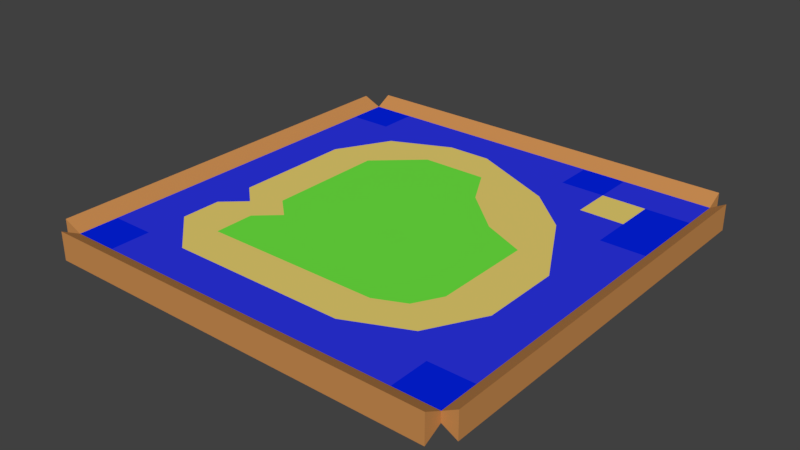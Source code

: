 # Source: HouseObject006.blend  (saved by Blender 2.78.0; exported with 4.5.12 LTS)
import bpy
from mathutils import Matrix  # noqa: F401  (used for matrix-valued properties, if any)

bpy.ops.wm.read_factory_settings(use_empty=True)
scene = bpy.context.scene
scene.name = 'Scene'

# ---- collections
col_collection_1 = bpy.data.collections.new('Collection 1'); scene.collection.children.link(col_collection_1)

# ---- materials (node trees are filled in below, after node groups)
mat_material = bpy.data.materials.new('Material')
mat_material.alpha_threshold = 0.0
mat_material.use_transparent_shadow = False
mat_material.diffuse_color = (0.02511, 0.03559, 0.8, 1.0)
mat_material.roughness = 0.5
mat_material.line_color = (0.0, 0.0, 0.0, 1.0)
mat_material_001 = bpy.data.materials.new('Material.001')
mat_material_001.alpha_threshold = 0.0
mat_material_001.use_transparent_shadow = False
mat_material_001.diffuse_color = (0.8, 0.6264, 0.1592, 1.0)
mat_material_001.roughness = 0.5
mat_material_002 = bpy.data.materials.new('Material.002')
mat_material_002.alpha_threshold = 0.0
mat_material_002.use_transparent_shadow = False
mat_material_002.diffuse_color = (0.1556, 0.8, 0.05439, 1.0)
mat_material_002.roughness = 0.5
mat_material_003 = bpy.data.materials.new('Material.003')
mat_material_003.alpha_threshold = 0.0
mat_material_003.use_transparent_shadow = False
mat_material_003.diffuse_color = (0.0009101, 0.01681, 0.8, 1.0)
mat_material_003.roughness = 0.5
mat_material_004 = bpy.data.materials.new('Material.004')
mat_material_004.alpha_threshold = 0.0
mat_material_004.use_transparent_shadow = False
mat_material_004.diffuse_color = (0.6038, 0.2702, 0.08481, 1.0)
mat_material_004.roughness = 0.5

# ---- material node trees

# ---- world
world_world = bpy.data.worlds.new('World'); scene.world = world_world
world_world.color = (0.05088, 0.05088, 0.05088)
world_world.use_sun_shadow = False
world_world.sun_shadow_jitter_overblur = 0.0
world_world.cycles.sampling_method = 'MANUAL'

# ---- meshes
me_cube = bpy.data.meshes.new('Cube')
me_cube.from_pydata([(1.0, 1.0, -1.0), (1.0, -1.0, -1.0), (-1.0, -1.0, -1.0), (-1.0, 1.0, -1.0), (1.0, 1.0, 1.0), (1.0, -1.0, 1.0), (-1.0, -1.0, 1.0), (-1.0, 1.0, 1.0), (1.0, 0.8, -1.0), (1.0, 0.6, -1.0), (1.0, 0.4, -1.0), (1.0, 0.2, -1.0), (1.0, -1.49e-08, -1.0), (1.0, -0.2, -1.0), (1.0, -0.4, -1.0), (1.0, -0.6, -1.0), (1.0, -0.8, -1.0), (-1.0, -0.8, -1.0), (-1.0, -0.6, -1.0), (-1.0, -0.4, -1.0), (-1.0, -0.2, -1.0), (-1.0, 2.682e-07, -1.0), (-1.0, 0.2, -1.0), (-1.0, 0.4, -1.0), (-1.0, 0.6, -1.0), (-1.0, 0.8, -1.0), (1.0, 0.8, 1.0), (1.0, 0.6, 1.0), (1.0, 0.4, 1.0), (1.0, 0.2, 1.0), (1.0, -5.662e-07, 1.0), (1.0, -0.2, 1.0), (1.0, -0.4, 1.0), (1.0, -0.6, 1.0), (1.0, -0.8, 1.0), (-1.0, -0.8, 1.0), (-1.0, -0.6, 1.0), (-1.0, -0.4, 1.0), (-1.0, -0.2, 1.0), (-1.0, 2.235e-07, 1.0), (-1.0, 0.2, 1.0), (-1.0, 0.4, 1.0), (-1.0, 0.6, 1.0), (-1.0, 0.8, 1.0), (0.7778, 1.0, -1.0), (0.5556, 1.0, -1.0), (0.3333, 1.0, -1.0), (0.1111, 1.0, -1.0), (-0.1111, 1.0, -1.0), (-0.3333, 1.0, -1.0), (-0.5556, 1.0, -1.0), (-0.7778, 1.0, -1.0), (0.7778, -1.0, -1.0), (0.5556, -1.0, -1.0), (0.3333, -1.0, -1.0), (0.1111, -1.0, -1.0), (-0.1111, -1.0, -1.0), (-0.3333, -1.0, -1.0), (-0.5556, -1.0, -1.0), (-0.7778, -1.0, -1.0), (0.7778, 1.0, 1.0), (0.5556, 1.0, 1.0), (0.3333, 1.0, 1.0), (0.1111, 1.0, 1.0), (-0.1111, 1.0, 1.0), (-0.3333, 1.0, 1.0), (-0.5556, 1.0, 1.0), (-0.7778, 1.0, 1.0), (0.7778, -1.0, 1.0), (0.5556, -1.0, 1.0), (0.3333, -1.0, 1.0), (0.1111, -1.0, 1.0), (-0.1111, -1.0, 1.0), (-0.3333, -1.0, 1.0), (-0.5556, -1.0, 1.0), (-0.7778, -1.0, 1.0), (-0.7778, 0.8, 1.0), (-0.5556, 0.8, 1.0), (-0.3333, 0.8, 1.0), (-0.1111, 0.8, 1.0), (0.1111, 0.8, 1.0), (0.3333, 0.8, 1.0), (0.5556, 0.8, 1.0), (0.7778, 0.8, 1.0), (-0.7778, 0.6, 1.0), (-0.5556, 0.6, 1.0), (-0.3333, 0.6, 1.0), (-0.1111, 0.6, 1.0), (0.1111, 0.6, 1.0), (0.3333, 0.6, 1.0), (0.5556, 0.6, 1.0), (0.7778, 0.6, 1.0), (-0.7778, 0.4, 1.0), (-0.5556, 0.4, 1.0), (-0.3333, 0.4, 1.0), (-0.1111, 0.4, 1.0), (0.1111, 0.4, 1.0), (0.3333, 0.4, 1.0), (0.5556, 0.4, 1.0), (0.7778, 0.4, 1.0), (-0.7778, 0.2, 1.0), (-0.5556, 0.2, 1.0), (-0.3333, 0.2, 1.0), (-0.1111, 0.2, 1.0), (0.1111, 0.2, 1.0), (0.3333, 0.2, 1.0), (0.5556, 0.2, 1.0), (0.7778, 0.2, 1.0), (-0.7778, 1.358e-07, 1.0), (-0.5556, 4.801e-08, 1.0), (-0.3333, -3.974e-08, 1.0), (-0.1111, -1.275e-07, 1.0), (0.1111, -2.152e-07, 1.0), (0.3333, -3.03e-07, 1.0), (0.5556, -3.907e-07, 1.0), (0.7778, -4.785e-07, 1.0), (-0.7778, -0.2, 1.0), (-0.5556, -0.2, 1.0), (-0.3333, -0.2, 1.0), (-0.1111, -0.2, 1.0), (0.1111, -0.2, 1.0), (0.3333, -0.2, 1.0), (0.5556, -0.2, 1.0), (0.7778, -0.2, 1.0), (-0.7778, -0.4, 1.0), (-0.5556, -0.4, 1.0), (-0.3333, -0.4, 1.0), (-0.1111, -0.4, 1.0), (0.1111, -0.4, 1.0), (0.3333, -0.4, 1.0), (0.5556, -0.4, 1.0), (0.7778, -0.4, 1.0), (-0.7778, -0.6, 1.0), (-0.5556, -0.6, 1.0), (-0.3333, -0.6, 1.0), (-0.1111, -0.6, 1.0), (0.1111, -0.6, 1.0), (0.3333, -0.6, 1.0), (0.5556, -0.6, 1.0), (0.7778, -0.6, 1.0), (-0.7778, -0.8, 1.0), (-0.5556, -0.8, 1.0), (-0.3333, -0.8, 1.0), (-0.1111, -0.8, 1.0), (0.1111, -0.8, 1.0), (0.3333, -0.8, 1.0), (0.5556, -0.8, 1.0), (0.7778, -0.8, 1.0), (0.7778, 0.8, -1.0), (0.5556, 0.8, -1.0), (0.3333, 0.8, -1.0), (0.1111, 0.8, -1.0), (-0.1111, 0.8, -1.0), (-0.3333, 0.8, -1.0), (-0.5556, 0.8, -1.0), (-0.7778, 0.8, -1.0), (0.7778, 0.6, -1.0), (0.5556, 0.6, -1.0), (0.3333, 0.6, -1.0), (0.1111, 0.6, -1.0), (-0.1111, 0.6, -1.0), (-0.3333, 0.6, -1.0), (-0.5556, 0.6, -1.0), (-0.7778, 0.6, -1.0), (0.7778, 0.4, -1.0), (0.5556, 0.4, -1.0), (0.3333, 0.4, -1.0), (0.1111, 0.4, -1.0), (-0.1111, 0.4, -1.0), (-0.3333, 0.4, -1.0), (-0.5556, 0.4, -1.0), (-0.7778, 0.4, -1.0), (0.7778, 0.2, -1.0), (0.5556, 0.2, -1.0), (0.3333, 0.2, -1.0), (0.1111, 0.2, -1.0), (-0.1111, 0.2, -1.0), (-0.3333, 0.2, -1.0), (-0.5556, 0.2, -1.0), (-0.7778, 0.2, -1.0), (0.7778, 1.656e-08, -1.0), (0.5556, 4.801e-08, -1.0), (0.3333, 7.947e-08, -1.0), (0.1111, 1.109e-07, -1.0), (-0.1111, 1.424e-07, -1.0), (-0.3333, 1.738e-07, -1.0), (-0.5556, 2.053e-07, -1.0), (-0.7778, 2.368e-07, -1.0), (0.7778, -0.2, -1.0), (0.5556, -0.2, -1.0), (0.3333, -0.2, -1.0), (0.1111, -0.2, -1.0), (-0.1111, -0.2, -1.0), (-0.3333, -0.2, -1.0), (-0.5556, -0.2, -1.0), (-0.7778, -0.2, -1.0), (0.7778, -0.4, -1.0), (0.5556, -0.4, -1.0), (0.3333, -0.4, -1.0), (0.1111, -0.4, -1.0), (-0.1111, -0.4, -1.0), (-0.3333, -0.4, -1.0), (-0.5556, -0.4, -1.0), (-0.7778, -0.4, -1.0), (0.7778, -0.6, -1.0), (0.5556, -0.6, -1.0), (0.3333, -0.6, -1.0), (0.1111, -0.6, -1.0), (-0.1111, -0.6, -1.0), (-0.3333, -0.6, -1.0), (-0.5556, -0.6, -1.0), (-0.7778, -0.6, -1.0), (0.7778, -0.8, -1.0), (0.5556, -0.8, -1.0), (0.3333, -0.8, -1.0), (0.1111, -0.8, -1.0), (-0.1111, -0.8, -1.0), (-0.3333, -0.8, -1.0), (-0.5556, -0.8, -1.0), (-0.7778, -0.8, -1.0), (-0.6667, -0.3, 1.0), (-0.4444, -0.3, 1.0), (-0.6667, 0.6, 1.0), (-0.5556, 0.7, 1.0), (-0.6296, 0.6667, 1.0), (0.5556, 0.1, 1.0), (2.161e-07, 0.6, 1.0), (0.1111, 0.7, 1.0), (0.6667, 0.2, 1.0), (0.6667, -0.6, 1.0), (0.5556, -0.7, 1.0), (0.6296, -0.6667, 1.0), (0.5556, -0.5, 1.0), (0.4815, -0.5333, 1.0), (0.4444, -0.6, 1.0), (1.0, -0.8, -1.0), (1.0, -1.0, -1.0), (-0.7778, 1.0, -1.0), (-1.0, 1.0, -1.0), (1.0, 1.0, -1.0), (1.0, 1.0, 1.0), (-0.7778, -1.0, -1.0), (-1.0, -1.0, -1.0), (1.0, -1.0, 1.0), (-1.0, 0.8, -1.0), (-1.0, -1.0, 1.0), (-1.0, 1.0, 1.0), (1.0, -0.8, 1.0), (-0.7778, 1.0, 1.0), (-0.7778, -1.0, 1.0), (-1.0, 0.8, 1.0), (1.0, 0.8, -1.0), (1.0, 0.6, -1.0), (1.0, 0.4, -1.0), (1.0, 0.2, -1.0), (1.0, -1.49e-08, -1.0), (1.0, -0.2, -1.0), (1.0, -0.4, -1.0), (1.0, -0.6, -1.0), (-1.0, -0.8, -1.0), (-1.0, -0.6, -1.0), (-1.0, -0.4, -1.0), (-1.0, -0.2, -1.0), (-1.0, 2.682e-07, -1.0), (-1.0, 0.2, -1.0), (-1.0, 0.4, -1.0), (-1.0, 0.6, -1.0), (1.0, 0.8, 1.0), (1.0, 0.6, 1.0), (1.0, 0.4, 1.0), (1.0, 0.2, 1.0), (1.0, -5.662e-07, 1.0), (1.0, -0.2, 1.0), (1.0, -0.4, 1.0), (1.0, -0.6, 1.0), (-1.0, -0.8, 1.0), (-1.0, -0.6, 1.0), (-1.0, -0.4, 1.0), (-1.0, -0.2, 1.0), (-1.0, 2.235e-07, 1.0), (-1.0, 0.2, 1.0), (-1.0, 0.4, 1.0), (-1.0, 0.6, 1.0), (0.7778, 1.0, -1.0), (0.5556, 1.0, -1.0), (0.3333, 1.0, -1.0), (0.1111, 1.0, -1.0), (-0.1111, 1.0, -1.0), (-0.3333, 1.0, -1.0), (-0.5556, 1.0, -1.0), (0.7778, -1.0, -1.0), (0.5556, -1.0, -1.0), (0.3333, -1.0, -1.0), (0.1111, -1.0, -1.0), (-0.1111, -1.0, -1.0), (-0.3333, -1.0, -1.0), (-0.5556, -1.0, -1.0), (0.7778, 1.0, 1.0), (0.5556, 1.0, 1.0), (0.3333, 1.0, 1.0), (0.1111, 1.0, 1.0), (-0.1111, 1.0, 1.0), (-0.3333, 1.0, 1.0), (-0.5556, 1.0, 1.0), (0.7778, -1.0, 1.0), (0.5556, -1.0, 1.0), (0.3333, -1.0, 1.0), (0.1111, -1.0, 1.0), (-0.1111, -1.0, 1.0), (-0.3333, -1.0, 1.0), (-0.5556, -1.0, 1.0), (1.074, -0.8, -2.625), (1.074, -1.0, -2.625), (1.074, 1.0, -2.625), (1.074, 1.0, 2.625), (1.074, -1.0, 2.625), (1.074, -0.8, 2.625), (1.074, 0.8, -2.625), (1.074, 0.6, -2.625), (1.074, 0.4, -2.625), (1.074, 0.2, -2.625), (1.074, -3.575e-08, -2.625), (1.074, -0.2, -2.625), (1.074, -0.4, -2.625), (1.074, -0.6, -2.625), (1.074, 0.8, 2.625), (1.074, 0.6, 2.625), (1.074, 0.4, 2.625), (1.074, 0.2, 2.625), (1.074, -5.871e-07, 2.625), (1.074, -0.2, 2.625), (1.074, -0.4, 2.625), (1.074, -0.6, 2.625), (-0.7778, -1.088, -2.832), (-1.0, -1.088, -2.832), (1.0, -1.088, -2.832), (1.0, -1.088, 2.832), (-1.0, -1.088, 2.832), (-0.7778, -1.088, 2.832), (0.7778, -1.088, -2.832), (0.5556, -1.088, -2.832), (0.3333, -1.088, -2.832), (0.1111, -1.088, -2.832), (-0.1111, -1.088, -2.832), (-0.3333, -1.088, -2.832), (-0.5556, -1.088, -2.832), (0.7778, -1.088, 2.832), (0.5556, -1.088, 2.832), (0.3333, -1.088, 2.832), (0.1111, -1.088, 2.832), (-0.1111, -1.088, 2.832), (-0.3333, -1.088, 2.832), (-0.5556, -1.088, 2.832), (-1.094, 0.8, -2.675), (-1.094, 1.0, -2.675), (-1.094, -1.0, -2.675), (-1.094, -1.0, 2.675), (-1.094, 1.0, 2.675), (-1.094, 0.8, 2.675), (-1.094, -0.8, -2.675), (-1.094, -0.6, -2.675), (-1.094, -0.4, -2.675), (-1.094, -0.2, -2.675), (-1.094, 2.891e-07, -2.675), (-1.094, 0.2, -2.675), (-1.094, 0.4, -2.675), (-1.094, 0.6, -2.675), (-1.094, -0.8, 2.675), (-1.094, -0.6, 2.675), (-1.094, -0.4, 2.675), (-1.094, -0.2, 2.675), (-1.094, 2.444e-07, 2.675), (-1.094, 0.2, 2.675), (-1.094, 0.4, 2.675), (-1.094, 0.6, 2.675), (-0.7778, 1.081, -2.832), (-1.0, 1.081, -2.832), (1.0, 1.081, -2.832), (1.0, 1.081, 2.832), (-1.0, 1.081, 2.832), (-0.7778, 1.081, 2.832), (0.7778, 1.081, -2.832), (0.5556, 1.081, -2.832), (0.3333, 1.081, -2.832), (0.1111, 1.081, -2.832), (-0.1111, 1.081, -2.832), (-0.3333, 1.081, -2.832), (-0.5556, 1.081, -2.832), (0.7778, 1.081, 2.832), (0.5556, 1.081, 2.832), (0.3333, 1.081, 2.832), (0.1111, 1.081, 2.832), (-0.1111, 1.081, 2.832), (-0.3333, 1.081, 2.832), (-0.5556, 1.081, 2.832)], [], [(219, 59, 2, 17), (140, 35, 6, 75), (27, 28, 269, 268), (0, 44, 283, 239), (69, 70, 306, 305), (3, 25, 244, 238), (26, 27, 268, 267), (68, 69, 305, 304), (4, 26, 267, 240), (5, 68, 304, 243), (2, 59, 241, 242), (25, 24, 266, 244), (67, 66, 303, 248), (24, 23, 265, 266), (66, 65, 302, 303), (51, 3, 238, 237), (23, 22, 264, 265), (65, 64, 301, 302), (1, 16, 235, 236), (22, 21, 263, 264), (64, 63, 300, 301), (21, 20, 262, 263), (63, 62, 299, 300), (20, 19, 261, 262), (67, 7, 43, 76), (76, 43, 42, 84), (84, 42, 41, 92), (92, 41, 40, 100), (100, 40, 39, 108), (108, 39, 38, 116), (116, 38, 37, 124), (124, 37, 36, 132), (132, 36, 35, 140), (51, 155, 25, 3), (155, 163, 24, 25), (163, 171, 23, 24), (171, 179, 22, 23), (179, 187, 21, 22), (187, 195, 20, 21), (195, 203, 19, 20), (203, 211, 18, 19), (211, 219, 17, 18), (15, 16, 212, 204), (204, 212, 213, 205), (205, 213, 214, 206), (206, 214, 215, 207), (207, 215, 216, 208), (208, 216, 217, 209), (209, 217, 218, 210), (210, 218, 219, 211), (14, 15, 204, 196), (196, 204, 205, 197), (197, 205, 206, 198), (198, 206, 207, 199), (199, 207, 208, 200), (200, 208, 209, 201), (201, 209, 210, 202), (202, 210, 211, 203), (13, 14, 196, 188), (188, 196, 197, 189), (189, 197, 198, 190), (190, 198, 199, 191), (191, 199, 200, 192), (192, 200, 201, 193), (193, 201, 202, 194), (194, 202, 203, 195), (12, 13, 188, 180), (180, 188, 189, 181), (181, 189, 190, 182), (182, 190, 191, 183), (183, 191, 192, 184), (184, 192, 193, 185), (185, 193, 194, 186), (186, 194, 195, 187), (11, 12, 180, 172), (172, 180, 181, 173), (173, 181, 182, 174), (174, 182, 183, 175), (175, 183, 184, 176), (176, 184, 185, 177), (177, 185, 186, 178), (178, 186, 187, 179), (10, 11, 172, 164), (164, 172, 173, 165), (165, 173, 174, 166), (166, 174, 175, 167), (167, 175, 176, 168), (168, 176, 177, 169), (169, 177, 178, 170), (170, 178, 179, 171), (9, 10, 164, 156), (156, 164, 165, 157), (157, 165, 166, 158), (158, 166, 167, 159), (159, 167, 168, 160), (160, 168, 169, 161), (161, 169, 170, 162), (162, 170, 171, 163), (8, 9, 156, 148), (148, 156, 157, 149), (149, 157, 158, 150), (150, 158, 159, 151), (151, 159, 160, 152), (152, 160, 161, 153), (153, 161, 162, 154), (154, 162, 163, 155), (0, 8, 148, 44), (44, 148, 149, 45), (45, 149, 150, 46), (46, 150, 151, 47), (47, 151, 152, 48), (48, 152, 153, 49), (49, 153, 154, 50), (50, 154, 155, 51), (33, 139, 147, 34), (139, 146, 147), (138, 234, 145, 230), (137, 136, 144, 145), (136, 135, 143, 144), (135, 134, 142, 143), (134, 133, 141, 142), (133, 132, 141), (32, 131, 139, 33), (131, 229, 139), (130, 129, 137, 233), (129, 128, 136, 137), (128, 127, 135, 136), (127, 126, 134, 135), (126, 125, 133, 134), (125, 124, 132, 133), (31, 123, 131, 32), (123, 122, 130, 131), (122, 121, 129, 130), (121, 120, 128, 129), (120, 119, 127, 128), (119, 118, 126, 127), (118, 221, 126), (117, 220, 125), (30, 115, 123, 31), (115, 114, 122, 123), (114, 113, 121, 122), (113, 112, 120, 121), (112, 111, 119, 120), (111, 110, 118, 119), (110, 109, 117, 118), (109, 108, 116, 117), (29, 107, 115, 30), (107, 228, 115), (106, 105, 225), (105, 104, 112, 113), (104, 103, 111, 112), (103, 102, 110, 111), (102, 101, 109, 110), (101, 100, 108, 109), (28, 99, 107, 29), (99, 98, 107), (98, 97, 105, 106), (97, 96, 105), (96, 95, 103, 104), (95, 94, 102, 103), (94, 93, 101, 102), (93, 92, 100, 101), (27, 91, 99, 28), (91, 90, 98, 99), (90, 89, 98), (89, 88, 96, 97), (88, 226, 96), (87, 86, 94, 95), (86, 93, 94), (85, 222, 92, 93), (26, 83, 91, 27), (83, 82, 90, 91), (82, 81, 89, 90), (81, 80, 89), (80, 79, 227), (79, 78, 86, 87), (78, 223, 85, 86), (77, 224, 223), (4, 60, 83, 26), (60, 61, 82, 83), (61, 62, 81, 82), (62, 63, 80, 81), (63, 64, 79, 80), (64, 65, 78, 79), (65, 66, 77, 78), (66, 67, 76, 77), (62, 61, 298, 299), (19, 18, 260, 261), (61, 60, 297, 298), (18, 17, 259, 260), (60, 4, 240, 297), (17, 2, 242, 259), (42, 43, 250, 282), (59, 58, 296, 241), (16, 15, 258, 235), (41, 42, 282, 281), (58, 57, 295, 296), (15, 14, 257, 258), (40, 41, 281, 280), (57, 56, 294, 295), (14, 13, 256, 257), (39, 40, 280, 279), (34, 147, 68, 5), (147, 146, 69, 68), (146, 145, 70, 69), (145, 144, 71, 70), (144, 143, 72, 71), (143, 142, 73, 72), (142, 141, 74, 73), (141, 140, 75, 74), (16, 1, 52, 212), (212, 52, 53, 213), (213, 53, 54, 214), (214, 54, 55, 215), (215, 55, 56, 216), (216, 56, 57, 217), (217, 57, 58, 218), (218, 58, 59, 219), (98, 89, 97), (107, 98, 228), (89, 80, 227), (105, 96, 104), (114, 105, 113), (96, 87, 95), (124, 220, 116), (116, 220, 117), (125, 220, 124), (141, 132, 140), (146, 139, 231), (93, 86, 85), (125, 221, 117), (126, 221, 125), (117, 221, 118), (222, 224, 84), (92, 222, 84), (223, 224, 222, 85), (223, 78, 77), (84, 224, 77, 76), (115, 225, 114), (225, 105, 114), (96, 226, 87), (226, 79, 87), (227, 88, 89), (227, 79, 226, 88), (115, 228, 106, 225), (228, 98, 106), (229, 138, 230, 231), (229, 131, 232, 138), (231, 230, 146), (231, 139, 229), (230, 145, 146), (232, 233, 234, 138), (232, 131, 130), (234, 233, 137), (145, 234, 137), (233, 232, 130), (272, 273, 331, 330), (245, 242, 334, 337), (278, 279, 371, 370), (239, 283, 381, 377), (266, 265, 365, 366), (238, 244, 353, 354), (277, 278, 370, 369), (265, 264, 364, 365), (276, 277, 369, 368), (264, 263, 363, 364), (250, 246, 357, 358), (275, 276, 368, 367), (263, 262, 362, 363), (252, 251, 317, 318), (271, 272, 330, 329), (235, 258, 324, 311), (251, 239, 313, 317), (270, 271, 329, 328), (258, 257, 323, 324), (243, 236, 312, 315), (269, 270, 328, 327), (257, 256, 322, 323), (303, 302, 393, 394), (289, 237, 375, 387), (302, 301, 392, 393), (288, 289, 387, 386), (301, 300, 391, 392), (287, 288, 386, 385), (300, 299, 390, 391), (286, 287, 385, 384), (307, 308, 350, 349), (295, 294, 343, 344), (306, 307, 349, 348), (294, 293, 342, 343), (236, 243, 336, 335), (305, 306, 348, 347), (293, 292, 341, 342), (242, 241, 333, 334), (70, 71, 307, 306), (44, 45, 284, 283), (28, 29, 270, 269), (71, 72, 308, 307), (45, 46, 285, 284), (29, 30, 271, 270), (34, 5, 243, 247), (72, 73, 309, 308), (46, 47, 286, 285), (30, 31, 272, 271), (7, 67, 248, 246), (73, 74, 310, 309), (47, 48, 287, 286), (31, 32, 273, 272), (75, 6, 245, 249), (74, 75, 249, 310), (48, 49, 288, 287), (32, 33, 274, 273), (43, 7, 246, 250), (49, 50, 289, 288), (33, 34, 247, 274), (8, 0, 239, 251), (50, 51, 237, 289), (6, 35, 275, 245), (9, 8, 251, 252), (52, 1, 236, 290), (35, 36, 276, 275), (10, 9, 252, 253), (53, 52, 290, 291), (36, 37, 277, 276), (11, 10, 253, 254), (54, 53, 291, 292), (37, 38, 278, 277), (12, 11, 254, 255), (55, 54, 292, 293), (38, 39, 279, 278), (13, 12, 255, 256), (56, 55, 293, 294), (311, 316, 315, 312), (313, 314, 325, 317), (317, 325, 326, 318), (318, 326, 327, 319), (319, 327, 328, 320), (320, 328, 329, 321), (321, 329, 330, 322), (322, 330, 331, 323), (323, 331, 332, 324), (324, 332, 316, 311), (253, 252, 318, 319), (273, 274, 332, 331), (236, 235, 311, 312), (254, 253, 319, 320), (240, 267, 325, 314), (247, 243, 315, 316), (274, 247, 316, 332), (255, 254, 320, 321), (267, 268, 326, 325), (239, 240, 314, 313), (256, 255, 321, 322), (268, 269, 327, 326), (333, 338, 337, 334), (335, 336, 346, 339), (339, 346, 347, 340), (340, 347, 348, 341), (341, 348, 349, 342), (342, 349, 350, 343), (343, 350, 351, 344), (344, 351, 352, 345), (345, 352, 338, 333), (296, 295, 344, 345), (308, 309, 351, 350), (241, 296, 345, 333), (309, 310, 352, 351), (290, 236, 335, 339), (310, 249, 338, 352), (291, 290, 339, 340), (243, 304, 346, 336), (292, 291, 340, 341), (304, 305, 347, 346), (249, 245, 337, 338), (353, 358, 357, 354), (355, 356, 367, 359), (359, 367, 368, 360), (360, 368, 369, 361), (361, 369, 370, 362), (362, 370, 371, 363), (363, 371, 372, 364), (364, 372, 373, 365), (365, 373, 374, 366), (366, 374, 358, 353), (242, 245, 356, 355), (259, 242, 355, 359), (244, 266, 366, 353), (279, 280, 372, 371), (246, 238, 354, 357), (260, 259, 359, 360), (280, 281, 373, 372), (261, 260, 360, 361), (281, 282, 374, 373), (262, 261, 361, 362), (245, 275, 367, 356), (282, 250, 358, 374), (380, 375, 376, 379), (378, 377, 381, 388), (388, 381, 382, 389), (389, 382, 383, 390), (390, 383, 384, 391), (391, 384, 385, 392), (392, 385, 386, 393), (393, 386, 387, 394), (394, 387, 375, 380), (238, 246, 379, 376), (248, 303, 394, 380), (283, 284, 382, 381), (297, 240, 378, 388), (237, 238, 376, 375), (284, 285, 383, 382), (298, 297, 388, 389), (246, 248, 380, 379), (240, 239, 377, 378), (285, 286, 384, 383), (299, 298, 389, 390)])
me_cube.polygons.foreach_set('material_index', [4, 3, 3, 0, 0, 0, 3, 0, 0, 3, 0, 0, 0, 0, 0, 0, 0, 0, 0, 0, 0, 0, 0, 0, 3, 0, 0, 0, 0, 0, 0, 0, 0, 4, 4, 4, 4, 4, 4, 4, 4, 4, 4, 4, 4, 4, 4, 4, 4, 4, 4, 4, 4, 4, 4, 4, 4, 4, 4, 4, 4, 4, 4, 4, 4, 4, 4, 4, 4, 4, 4, 4, 4, 4, 4, 4, 4, 4, 4, 4, 4, 4, 4, 4, 4, 4, 4, 4, 4, 4, 4, 4, 4, 4, 4, 4, 4, 4, 4, 4, 4, 4, 4, 4, 4, 4, 4, 4, 4, 4, 4, 4, 4, 4, 0, 0, 1, 1, 1, 1, 1, 1, 0, 0, 2, 2, 2, 2, 2, 1, 0, 1, 2, 2, 2, 2, 2, 1, 0, 1, 2, 2, 2, 2, 2, 1, 0, 0, 1, 2, 2, 2, 2, 1, 0, 0, 1, 1, 2, 2, 2, 1, 3, 0, 0, 1, 1, 2, 2, 1, 3, 1, 0, 0, 0, 1, 1, 0, 0, 0, 3, 0, 0, 0, 0, 0, 3, 0, 0, 0, 0, 0, 0, 0, 0, 0, 0, 0, 0, 0, 0, 0, 3, 0, 0, 0, 0, 0, 0, 0, 4, 4, 4, 4, 4, 4, 4, 4, 1, 0, 0, 2, 2, 2, 0, 1, 1, 0, 0, 1, 1, 2, 2, 0, 0, 1, 0, 0, 1, 2, 2, 1, 1, 1, 1, 1, 1, 1, 0, 0, 0, 1, 1, 1, 1, 1, 4, 4, 4, 4, 4, 4, 4, 4, 4, 4, 4, 4, 4, 4, 4, 4, 4, 4, 4, 4, 4, 4, 4, 4, 4, 4, 4, 4, 4, 4, 4, 4, 4, 4, 4, 4, 4, 4, 0, 0, 0, 0, 0, 0, 3, 0, 0, 0, 3, 0, 0, 0, 3, 0, 0, 0, 3, 0, 0, 0, 0, 3, 0, 0, 0, 0, 0, 0, 0, 0, 0, 0, 0, 0, 0, 0, 4, 4, 4, 4, 4, 4, 4, 4, 4, 4, 4, 4, 4, 4, 4, 4, 4, 4, 4, 4, 4, 4, 4, 4, 4, 4, 4, 4, 4, 4, 4, 4, 4, 4, 4, 4, 4, 4, 4, 4, 4, 4, 4, 4, 4, 4, 4, 4, 4, 4, 4, 4, 4, 4, 4, 4, 4, 4, 4, 4, 4, 4, 4, 4, 4, 4, 4, 4, 4, 4, 4, 4, 4, 4, 4, 4, 4, 4, 4, 4, 4, 4, 4, 4])
me_cube.materials.append(mat_material)
me_cube.materials.append(mat_material_001)
me_cube.materials.append(mat_material_002)
me_cube.materials.append(mat_material_003)
me_cube.materials.append(mat_material_004)
me_cube.use_remesh_preserve_volume = False
me_cube.use_remesh_preserve_attributes = False
me_cube.use_mirror_vertex_groups = False
me_cube.update()

# ---- objects
ob_cube = bpy.data.objects.new('Cube', me_cube)

# ---- transforms, parenting, visibility, modifiers, constraints
ob_cube.location = (0.0, 0.0, 0.0)
ob_cube.scale = (1.0, 1.0, 0.025)
ob_cube.lock_rotations_4d = False
ob_cube.empty_display_type = 'ARROWS'
ob_cube.lineart.crease_threshold = 0.0

# ---- collection membership
col_collection_1.objects.link(ob_cube)

# ---- scene / render settings (as saved in the file)
scene.frame_start = 1; scene.frame_end = 250; scene.frame_set(1)
scene.render.engine = 'BLENDER_EEVEE_NEXT'
scene.render.resolution_percentage = 50
scene.render.dither_intensity = 0.0
scene.cycles.use_denoising = False
scene.cycles.samples = 128
scene.cycles.sampling_pattern = 'TABULATED_SOBOL'
scene.cycles.light_sampling_threshold = 0.0
scene.cycles.use_adaptive_sampling = False
scene.cycles.use_light_tree = False
scene.cycles.blur_glossy = 0.0
scene.cycles.sample_clamp_indirect = 0.0
scene.view_settings.view_transform = 'Standard'
bpy.context.view_layer.update()

# ---- added for rendering (the .blend has no active camera and no usable light): camera, sun
cam_auto = bpy.data.cameras.new('AutoCamera')
cam_auto.lens = 50.0
cam_auto.sensor_width = 36.0
cam_auto.clip_end = 1000.0
ob_auto_camera = bpy.data.objects.new('AutoCamera', cam_auto)
scene.collection.objects.link(ob_auto_camera)
ob_auto_camera.location = (2.83027, -3.41167, 2.27217)
ob_auto_camera.rotation_euler = (1.09748, -7.21219e-08, 0.694738)
scene.camera = ob_auto_camera
light_auto_sun = bpy.data.lights.new('AutoSun', 'SUN')
light_auto_sun.energy = 3.0
light_auto_sun.angle = 0.0523599
ob_auto_sun = bpy.data.objects.new('AutoSun', light_auto_sun)
scene.collection.objects.link(ob_auto_sun)
ob_auto_sun.rotation_euler = (0.872665, 0.174533, 0.523599)
bpy.context.view_layer.update()
